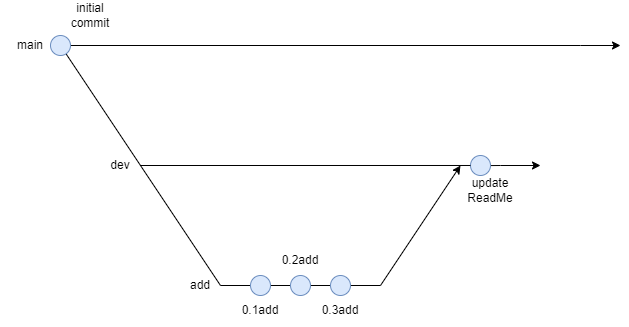

The diagram above was exported from draw.io. Its source (the exported page's mxGraphModel, read from the mxfile embedded in the PNG):
<mxGraphModel dx="865" dy="541" grid="1" gridSize="10" guides="1" tooltips="1" connect="1" arrows="1" fold="1" page="1" pageScale="1" pageWidth="850" pageHeight="1100" math="0" shadow="0">
  <root>
    <mxCell id="0" />
    <mxCell id="1" parent="0" />
    <mxCell id="sKKtBNElll1cXR2WomEg-9" value="" style="endArrow=none;html=1;rounded=0;" edge="1" parent="1">
      <mxGeometry width="50" height="50" relative="1" as="geometry">
        <mxPoint x="120" y="280" as="sourcePoint" />
        <mxPoint x="640" y="280" as="targetPoint" />
      </mxGeometry>
    </mxCell>
    <mxCell id="sKKtBNElll1cXR2WomEg-10" value="" style="endArrow=none;html=1;rounded=0;" edge="1" parent="1">
      <mxGeometry width="50" height="50" relative="1" as="geometry">
        <mxPoint x="280" y="520" as="sourcePoint" />
        <mxPoint x="120" y="280" as="targetPoint" />
      </mxGeometry>
    </mxCell>
    <mxCell id="sKKtBNElll1cXR2WomEg-11" value="" style="endArrow=none;html=1;rounded=0;startArrow=none;" edge="1" parent="1" source="sKKtBNElll1cXR2WomEg-18">
      <mxGeometry width="50" height="50" relative="1" as="geometry">
        <mxPoint x="200" y="400" as="sourcePoint" />
        <mxPoint x="560" y="400" as="targetPoint" />
      </mxGeometry>
    </mxCell>
    <mxCell id="sKKtBNElll1cXR2WomEg-12" value="" style="endArrow=none;html=1;rounded=0;" edge="1" parent="1">
      <mxGeometry width="50" height="50" relative="1" as="geometry">
        <mxPoint x="280" y="520" as="sourcePoint" />
        <mxPoint x="440" y="520" as="targetPoint" />
      </mxGeometry>
    </mxCell>
    <mxCell id="sKKtBNElll1cXR2WomEg-13" value="" style="endArrow=classic;html=1;rounded=0;" edge="1" parent="1">
      <mxGeometry width="50" height="50" relative="1" as="geometry">
        <mxPoint x="440" y="520" as="sourcePoint" />
        <mxPoint x="520" y="400" as="targetPoint" />
      </mxGeometry>
    </mxCell>
    <mxCell id="sKKtBNElll1cXR2WomEg-14" value="" style="ellipse;whiteSpace=wrap;html=1;aspect=fixed;rotation=-165;fillColor=#dae8fc;strokeColor=#6c8ebf;" vertex="1" parent="1">
      <mxGeometry x="310" y="510" width="20" height="20" as="geometry" />
    </mxCell>
    <mxCell id="sKKtBNElll1cXR2WomEg-16" value="" style="ellipse;whiteSpace=wrap;html=1;aspect=fixed;rotation=-165;fillColor=#dae8fc;strokeColor=#6c8ebf;" vertex="1" parent="1">
      <mxGeometry x="350" y="510" width="20" height="20" as="geometry" />
    </mxCell>
    <mxCell id="sKKtBNElll1cXR2WomEg-17" value="" style="ellipse;whiteSpace=wrap;html=1;aspect=fixed;rotation=-165;fillColor=#dae8fc;strokeColor=#6c8ebf;" vertex="1" parent="1">
      <mxGeometry x="390" y="510" width="20" height="20" as="geometry" />
    </mxCell>
    <mxCell id="sKKtBNElll1cXR2WomEg-18" value="" style="ellipse;whiteSpace=wrap;html=1;aspect=fixed;rotation=-165;fillColor=#dae8fc;strokeColor=#6c8ebf;" vertex="1" parent="1">
      <mxGeometry x="530" y="390" width="20" height="20" as="geometry" />
    </mxCell>
    <mxCell id="sKKtBNElll1cXR2WomEg-20" value="" style="endArrow=none;html=1;rounded=0;" edge="1" parent="1" target="sKKtBNElll1cXR2WomEg-18">
      <mxGeometry width="50" height="50" relative="1" as="geometry">
        <mxPoint x="200" y="400" as="sourcePoint" />
        <mxPoint x="560" y="400" as="targetPoint" />
      </mxGeometry>
    </mxCell>
    <mxCell id="sKKtBNElll1cXR2WomEg-21" value="" style="endArrow=classic;html=1;rounded=0;" edge="1" parent="1">
      <mxGeometry width="50" height="50" relative="1" as="geometry">
        <mxPoint x="560" y="400" as="sourcePoint" />
        <mxPoint x="600" y="400" as="targetPoint" />
      </mxGeometry>
    </mxCell>
    <mxCell id="sKKtBNElll1cXR2WomEg-22" value="" style="endArrow=classic;html=1;rounded=0;" edge="1" parent="1">
      <mxGeometry width="50" height="50" relative="1" as="geometry">
        <mxPoint x="640" y="280" as="sourcePoint" />
        <mxPoint x="680" y="280" as="targetPoint" />
      </mxGeometry>
    </mxCell>
    <mxCell id="sKKtBNElll1cXR2WomEg-23" value="" style="ellipse;whiteSpace=wrap;html=1;aspect=fixed;rotation=-165;fillColor=#dae8fc;strokeColor=#6c8ebf;" vertex="1" parent="1">
      <mxGeometry x="110" y="270" width="20" height="20" as="geometry" />
    </mxCell>
    <mxCell id="sKKtBNElll1cXR2WomEg-24" value="main" style="text;html=1;strokeColor=none;fillColor=none;align=center;verticalAlign=middle;whiteSpace=wrap;rounded=0;" vertex="1" parent="1">
      <mxGeometry x="60" y="265" width="60" height="30" as="geometry" />
    </mxCell>
    <mxCell id="sKKtBNElll1cXR2WomEg-25" value="initial commit" style="text;html=1;strokeColor=none;fillColor=none;align=center;verticalAlign=middle;whiteSpace=wrap;rounded=0;" vertex="1" parent="1">
      <mxGeometry x="120" y="235" width="60" height="30" as="geometry" />
    </mxCell>
    <mxCell id="sKKtBNElll1cXR2WomEg-26" value="0.1add&lt;span style=&quot;color: rgba(0, 0, 0, 0); font-family: monospace; font-size: 0px; text-align: start;&quot;&gt;%3CmxGraphModel%3E%3Croot%3E%3CmxCell%20id%3D%220%22%2F%3E%3CmxCell%20id%3D%221%22%20parent%3D%220%22%2F%3E%3CmxCell%20id%3D%222%22%20value%3D%22%22%20style%3D%22ellipse%3BwhiteSpace%3Dwrap%3Bhtml%3D1%3Baspect%3Dfixed%3Brotation%3D-165%3B%22%20vertex%3D%221%22%20parent%3D%221%22%3E%3CmxGeometry%20x%3D%22390%22%20y%3D%22510%22%20width%3D%2220%22%20height%3D%2220%22%20as%3D%22geometry%22%2F%3E%3C%2FmxCell%3E%3C%2Froot%3E%3C%2FmxGraphModel%3E&lt;/span&gt;" style="text;html=1;strokeColor=none;fillColor=none;align=center;verticalAlign=middle;whiteSpace=wrap;rounded=0;" vertex="1" parent="1">
      <mxGeometry x="290" y="530" width="60" height="30" as="geometry" />
    </mxCell>
    <mxCell id="sKKtBNElll1cXR2WomEg-28" value="0.2add&lt;span style=&quot;color: rgba(0, 0, 0, 0); font-family: monospace; font-size: 0px; text-align: start;&quot;&gt;%3CmxGraphModel%3E%3Croot%3E%3CmxCell%20id%3D%220%22%2F%3E%3CmxCell%20id%3D%221%22%20parent%3D%220%22%2F%3E%3CmxCell%20id%3D%222%22%20value%3D%22%22%20style%3D%22ellipse%3BwhiteSpace%3Dwrap%3Bhtml%3D1%3Baspect%3Dfixed%3Brotation%3D-165%3B%22%20vertex%3D%221%22%20parent%3D%221%22%3E%3CmxGeometry%20x%3D%22390%22%20y%3D%22510%22%20width%3D%2220%22%20height%3D%2220%22%20as%3D%22geometry%22%2F%3E%3C%2FmxCell%3E%3C%2Froot%3E%3C%2FmxGraphModel%3E&lt;/span&gt;" style="text;html=1;strokeColor=none;fillColor=none;align=center;verticalAlign=middle;whiteSpace=wrap;rounded=0;" vertex="1" parent="1">
      <mxGeometry x="330" y="480" width="60" height="30" as="geometry" />
    </mxCell>
    <mxCell id="sKKtBNElll1cXR2WomEg-29" value="0.3add&lt;span style=&quot;color: rgba(0, 0, 0, 0); font-family: monospace; font-size: 0px; text-align: start;&quot;&gt;%3CmxGraphModel%3E%3Croot%3E%3CmxCell%20id%3D%220%22%2F%3E%3CmxCell%20id%3D%221%22%20parent%3D%220%22%2F%3E%3CmxCell%20id%3D%222%22%20value%3D%22%22%20style%3D%22ellipse%3BwhiteSpace%3Dwrap%3Bhtml%3D1%3Baspect%3Dfixed%3Brotation%3D-165%3B%22%20vertex%3D%221%22%20parent%3D%221%22%3E%3CmxGeometry%20x%3D%22390%22%20y%3D%22510%22%20width%3D%2220%22%20height%3D%2220%22%20as%3D%22geometry%22%2F%3E%3C%2FmxCell%3E%3C%2Froot%3E%3C%2FmxGraphModel%3E&lt;/span&gt;" style="text;html=1;strokeColor=none;fillColor=none;align=center;verticalAlign=middle;whiteSpace=wrap;rounded=0;" vertex="1" parent="1">
      <mxGeometry x="370" y="530" width="60" height="30" as="geometry" />
    </mxCell>
    <mxCell id="sKKtBNElll1cXR2WomEg-30" value="update ReadMe" style="text;html=1;strokeColor=none;fillColor=none;align=center;verticalAlign=middle;whiteSpace=wrap;rounded=0;" vertex="1" parent="1">
      <mxGeometry x="520" y="410" width="60" height="30" as="geometry" />
    </mxCell>
    <mxCell id="sKKtBNElll1cXR2WomEg-31" value="dev" style="text;html=1;strokeColor=none;fillColor=none;align=center;verticalAlign=middle;whiteSpace=wrap;rounded=0;" vertex="1" parent="1">
      <mxGeometry x="150" y="385" width="60" height="30" as="geometry" />
    </mxCell>
    <mxCell id="sKKtBNElll1cXR2WomEg-32" value="add" style="text;html=1;strokeColor=none;fillColor=none;align=center;verticalAlign=middle;whiteSpace=wrap;rounded=0;" vertex="1" parent="1">
      <mxGeometry x="230" y="505" width="60" height="30" as="geometry" />
    </mxCell>
  </root>
</mxGraphModel>